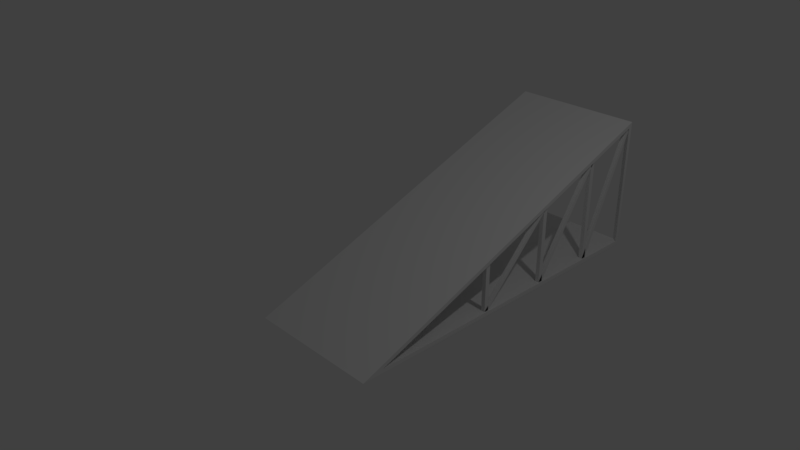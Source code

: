 # Source: ramp.blend  (saved by Blender 2.79.0; exported with 4.5.12 LTS)
import bpy
from mathutils import Matrix  # noqa: F401  (used for matrix-valued properties, if any)

bpy.ops.wm.read_factory_settings(use_empty=True)
scene = bpy.context.scene
scene.name = 'Scene'

# ---- collections
col_collection_1 = bpy.data.collections.new('Collection 1'); scene.collection.children.link(col_collection_1)

# ---- materials (node trees are filled in below, after node groups)
mat_material = bpy.data.materials.new('Material')
mat_material.alpha_threshold = 0.0
mat_material.use_transparent_shadow = False
mat_material.roughness = 0.5
mat_material.line_color = (0.0, 0.0, 0.0, 1.0)

# ---- material node trees

# ---- world
world_world = bpy.data.worlds.new('World'); scene.world = world_world
world_world.color = (0.05088, 0.05088, 0.05088)
world_world.use_sun_shadow = False
world_world.sun_shadow_jitter_overblur = 0.0
world_world.cycles.sampling_method = 'MANUAL'

# ---- cameras
cam_camera = bpy.data.cameras.new('Camera')
cam_camera.clip_end = 100.0
cam_camera.lens = 35.0
cam_camera.sensor_width = 32.0
cam_camera.sensor_height = 18.0
cam_camera.ortho_scale = 7.314
cam_camera.dof.focus_distance = 0.0
cam_camera.dof.aperture_fstop = 128.0

# ---- lights
light_lamp = bpy.data.lights.new('Lamp', 'POINT')
light_lamp.transmission_factor = 0.0
light_lamp.cutoff_distance = 30.0
light_lamp.energy = 100.0
light_lamp.shadow_buffer_clip_start = 1.001
light_lamp.shadow_soft_size = 0.1
light_lamp.shadow_maximum_resolution = 0.006
light_lamp.use_absolute_resolution = True

# ---- meshes
me_cube = bpy.data.meshes.new('Cube')
me_cube.from_pydata([(1.0, 4.2, -0.9413), (1.0, -0.6804, -0.9413), (-1.0, -0.6804, -0.9413), (-1.0, 4.2, -0.9413), (1.0, 4.2, 0.9148), (-1.0, 4.2, 0.9148), (0.9146, 4.259, -0.9413), (1.0, -1.0, -1.0), (0.9146, 4.259, 0.9148), (-1.0, -1.0, -1.0), (-0.9146, 4.259, -0.9413), (-0.9146, 4.259, 0.9148), (1.0, 4.259, -1.0), (-1.0, 4.259, -1.0), (1.0, 4.259, 1.0), (-1.0, 4.259, 1.0), (-0.9807, 3.356, -0.9413), (-0.9807, 3.356, 0.6327), (-0.9807, 3.427, -0.9413), (-0.9807, 3.427, 0.6327), (-0.9214, 3.356, -0.9413), (-0.9214, 3.356, 0.6327), (-0.9214, 3.427, -0.9413), (-0.9214, 3.427, 0.6327), (-0.9807, 2.33, -0.9413), (-0.9807, 2.33, 0.231), (-0.9807, 2.401, -0.9413), (-0.9807, 2.401, 0.231), (-0.9214, 2.33, -0.9413), (-0.9214, 2.33, 0.231), (-0.9214, 2.401, -0.9413), (-0.9214, 2.401, 0.231), (-0.9807, 1.179, -0.9413), (-0.9807, 1.179, -0.1826), (-0.9807, 1.25, -0.9413), (-0.9807, 1.25, -0.1826), (-0.9214, 1.179, -0.9413), (-0.9214, 1.179, -0.1826), (-0.9214, 1.25, -0.9413), (-0.9214, 1.25, -0.1826), (-0.9807, 1.179, -0.9413), (-0.9807, 1.25, -0.9413), (-0.9214, 1.25, -0.9413), (-0.9214, 1.179, -0.9413), (-0.9807, 3.356, 0.6327), (-0.9807, 3.427, 0.6327), (-0.9214, 3.356, 0.6327), (-0.9214, 3.427, 0.6327), (-0.9807, 2.33, -0.9413), (-0.9807, 2.401, -0.9413), (-0.9214, 2.401, -0.9413), (-0.9214, 2.33, -0.9413), (-0.9807, 3.356, -0.9413), (-0.9807, 3.427, -0.9413), (-0.9214, 3.356, -0.9413), (-0.9214, 3.427, -0.9413), (-0.9807, 2.33, 0.231), (-0.9807, 2.401, 0.231), (-0.9214, 2.33, 0.231), (-0.9214, 2.401, 0.231), (-0.9807, 1.179, -0.9413), (-0.9807, 1.25, -0.9413), (-0.9214, 1.25, -0.9413), (-0.9214, 1.179, -0.9413), (-0.9807, 4.246, 0.9148), (-0.9807, 4.188, 0.9148), (-0.9214, 4.246, 0.9148), (-0.9214, 4.188, 0.9148), (0.9193, 3.356, -0.9413), (0.9193, 3.356, 0.6327), (0.9193, 3.427, -0.9413), (0.9193, 3.427, 0.6327), (0.9787, 3.356, -0.9413), (0.9787, 3.356, 0.6327), (0.9787, 3.427, -0.9413), (0.9787, 3.427, 0.6327), (0.9193, 2.33, -0.9413), (0.9193, 2.33, 0.231), (0.9193, 2.401, -0.9413), (0.9193, 2.401, 0.231), (0.9787, 2.33, -0.9413), (0.9787, 2.33, 0.231), (0.9787, 2.401, -0.9413), (0.9787, 2.401, 0.231), (0.9193, 1.179, -0.9413), (0.9193, 1.179, -0.1826), (0.9193, 1.25, -0.9413), (0.9193, 1.25, -0.1826), (0.9787, 1.179, -0.9413), (0.9787, 1.179, -0.1826), (0.9787, 1.25, -0.9413), (0.9787, 1.25, -0.1826), (0.9193, 1.179, -0.9413), (0.9193, 1.25, -0.9413), (0.9787, 1.25, -0.9413), (0.9787, 1.179, -0.9413), (0.9193, 3.356, 0.6327), (0.9193, 3.427, 0.6327), (0.9787, 3.356, 0.6327), (0.9787, 3.427, 0.6327), (0.9193, 2.33, -0.9413), (0.9193, 2.401, -0.9413), (0.9787, 2.401, -0.9413), (0.9787, 2.33, -0.9413), (0.9193, 3.356, -0.9413), (0.9193, 3.427, -0.9413), (0.9787, 3.356, -0.9413), (0.9787, 3.427, -0.9413), (0.9193, 2.33, 0.231), (0.9193, 2.401, 0.231), (0.9787, 2.33, 0.231), (0.9787, 2.401, 0.231), (0.9193, 1.179, -0.9413), (0.9193, 1.25, -0.9413), (0.9787, 1.25, -0.9413), (0.9787, 1.179, -0.9413), (0.9193, 4.246, 0.9148), (0.9193, 4.188, 0.9148), (0.9787, 4.246, 0.9148), (0.9787, 4.188, 0.9148)], [], [(12, 7, 9, 13), (14, 15, 9, 7), (0, 6, 10, 3, 2, 1), (5, 3, 10, 11), (4, 8, 6, 0), (0, 1, 7, 12), (4, 0, 12, 14), (2, 3, 13, 9), (3, 5, 15, 13), (1, 4, 14, 7), (5, 2, 9, 15), (10, 6, 12, 13), (6, 8, 14, 12), (11, 10, 13, 15), (8, 11, 15, 14), (4, 1, 2, 5, 11, 8), (16, 17, 19, 18), (18, 19, 23, 22), (22, 23, 21, 20), (20, 21, 17, 16), (24, 25, 27, 26), (26, 27, 31, 30), (30, 31, 29, 28), (28, 29, 25, 24), (26, 30, 28, 24), (32, 33, 35, 34), (34, 35, 39, 38), (38, 39, 37, 36), (36, 37, 33, 32), (39, 35, 33, 37), (42, 43, 40, 41), (45, 49, 48, 44), (44, 48, 51, 46), (47, 50, 49, 45), (46, 51, 50, 47), (52, 65, 64, 53), (58, 63, 62, 59), (57, 61, 60, 56), (56, 60, 63, 58), (59, 62, 61, 57), (55, 66, 67, 54), (54, 67, 65, 52), (53, 64, 66, 55), (68, 69, 71, 70), (70, 71, 75, 74), (74, 75, 73, 72), (72, 73, 69, 68), (76, 77, 79, 78), (78, 79, 83, 82), (82, 83, 81, 80), (80, 81, 77, 76), (78, 82, 80, 76), (84, 85, 87, 86), (86, 87, 91, 90), (90, 91, 89, 88), (88, 89, 85, 84), (91, 87, 85, 89), (94, 95, 92, 93), (97, 101, 100, 96), (96, 100, 103, 98), (99, 102, 101, 97), (98, 103, 102, 99), (104, 117, 116, 105), (110, 115, 114, 111), (109, 113, 112, 108), (108, 112, 115, 110), (111, 114, 113, 109), (107, 118, 119, 106), (106, 119, 117, 104), (105, 116, 118, 107)])
me_cube.materials.append(mat_material)
me_cube.use_remesh_preserve_volume = False
me_cube.use_remesh_preserve_attributes = False
me_cube.use_mirror_vertex_groups = False
me_cube.update()

# ---- objects
ob_cube = bpy.data.objects.new('Cube', me_cube)
ob_lamp = bpy.data.objects.new('Lamp', light_lamp)
ob_camera = bpy.data.objects.new('Camera', cam_camera)

# ---- transforms, parenting, visibility, modifiers, constraints
ob_cube.location = (0.0, 0.0, 0.0)
ob_cube.lock_rotations_4d = False
ob_cube.empty_display_type = 'ARROWS'
ob_cube.lineart.crease_threshold = 0.0
ob_lamp.location = (4.076, 1.005, 5.904)
ob_lamp.rotation_euler = (0.6503, 0.05522, 1.866)
ob_lamp.lock_rotations_4d = False
ob_lamp.empty_display_type = 'ARROWS'
ob_lamp.color = (0.0, 0.0, 0.0, 0.0)
ob_lamp.lineart.crease_threshold = 0.0
ob_camera.location = (7.481, -6.508, 5.344)
ob_camera.rotation_euler = (1.109, 0.0, 0.8149)
ob_camera.lock_rotations_4d = False
ob_camera.empty_display_type = 'ARROWS'
ob_camera.color = (0.0, 0.0, 0.0, 0.0)
ob_camera.display_type = 'WIRE'
ob_camera.lineart.crease_threshold = 0.0

# ---- collection membership
col_collection_1.objects.link(ob_cube)
col_collection_1.objects.link(ob_lamp)
col_collection_1.objects.link(ob_camera)

# ---- scene / render settings (as saved in the file)
scene.camera = ob_camera
scene.frame_start = 1; scene.frame_end = 250; scene.frame_set(1)
scene.render.engine = 'BLENDER_EEVEE_NEXT'
scene.render.resolution_percentage = 50
scene.render.dither_intensity = 0.0
scene.cycles.use_denoising = False
scene.cycles.samples = 128
scene.cycles.sampling_pattern = 'TABULATED_SOBOL'
scene.cycles.use_adaptive_sampling = False
scene.cycles.use_light_tree = False
scene.cycles.blur_glossy = 0.0
scene.cycles.sample_clamp_indirect = 0.0
scene.view_settings.view_transform = 'Standard'
bpy.context.view_layer.update()
